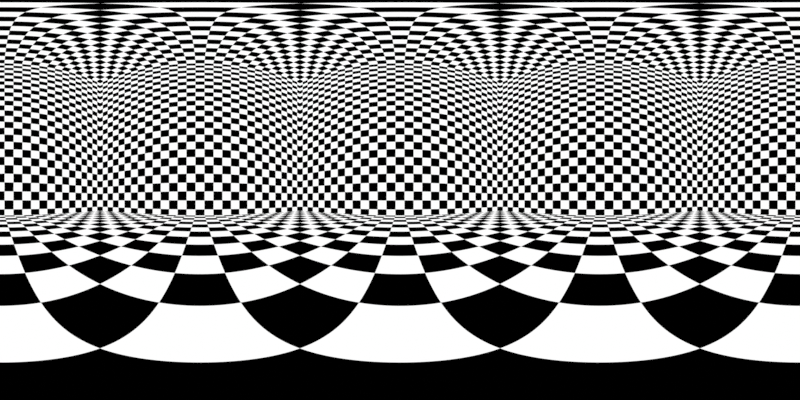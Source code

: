 # Source: hintergrund.blend  (saved by Blender 2.91.10; exported with 4.5.12 LTS)
import bpy
from mathutils import Matrix  # noqa: F401  (used for matrix-valued properties, if any)

bpy.ops.wm.read_factory_settings(use_empty=True)
scene = bpy.context.scene
scene.name = 'Scene'

# ---- materials (node trees are filled in below, after node groups)
mat_white = bpy.data.materials.new('white')
mat_light = bpy.data.materials.new('light')
mat_material = bpy.data.materials.new('Material')

# ---- material node trees
mat_white.use_nodes = True; mat_white.node_tree.nodes.clear()
_N = mat_white.node_tree.nodes; _L = mat_white.node_tree.links
n0 = _N.new('ShaderNodeBsdfPrincipled'); n0.name = 'Principled BSDF'; n0.location = (10, 300)
n0.distribution = 'GGX'
n0.subsurface_method = 'BURLEY'
n0.inputs[0].default_value = (1.0, 1.0, 1.0, 1.0)
n0.inputs[2].default_value = 1.0
n0.inputs[3].default_value = 1.45
n0.inputs[13].default_value = 0.0
n0.inputs[27].default_value = (0.0, 0.0, 0.0, 1.0)
n0.inputs[28].default_value = 1.0
n1 = _N.new('ShaderNodeOutputMaterial'); n1.name = 'Material Output'; n1.location = (300, 300)
_L.new(n0.outputs[0], n1.inputs[0])
n1.is_active_output = True
mat_light.use_nodes = True; mat_light.node_tree.nodes.clear()
_N = mat_light.node_tree.nodes; _L = mat_light.node_tree.links
n0 = _N.new('ShaderNodeOutputMaterial'); n0.name = 'Material Output'; n0.location = (300, 300)
n1 = _N.new('ShaderNodeEmission'); n1.name = 'Emission'; n1.location = (10, 300)
n1.inputs[1].default_value = 1.2
_L.new(n1.outputs[0], n0.inputs[0])
n0.is_active_output = True
mat_material.use_nodes = True; mat_material.node_tree.nodes.clear()
_N = mat_material.node_tree.nodes; _L = mat_material.node_tree.links
n0 = _N.new('ShaderNodeBsdfPrincipled'); n0.name = 'Principled BSDF'; n0.location = (10, 300)
n0.distribution = 'GGX'
n0.subsurface_method = 'BURLEY'
n0.inputs[0].default_value = (0.0, 0.0, 0.0, 1.0)
n0.inputs[2].default_value = 1.0
n0.inputs[3].default_value = 1.45
n0.inputs[13].default_value = 0.0
n0.inputs[28].default_value = 1.0
n1 = _N.new('ShaderNodeOutputMaterial'); n1.name = 'Material Output'; n1.location = (300, 300)
n2 = _N.new('ShaderNodeMapping'); n2.name = 'Mapping'; n2.location = (-453, 166)
n2.inputs[3].default_value = (2.0, 2.0, 1.0)
n3 = _N.new('ShaderNodeTexChecker'); n3.name = 'Checker Texture'; n3.location = (-229, 101)
n3.inputs[1].default_value = (1.0, 1.0, 1.0, 1.0)
n3.inputs[2].default_value = (0.0, 0.0, 0.0, 1.0)
n4 = _N.new('ShaderNodeTexCoord'); n4.name = 'Texture Coordinate'; n4.location = (-669, 156)
n5 = _N.new('ShaderNodeUVMap'); n5.name = 'UV Map'; n5.location = (-464, 283)
_L.new(n0.outputs[0], n1.inputs[0])
_L.new(n3.outputs[0], n0.inputs[27])
_L.new(n4.outputs[0], n2.inputs[0])
_L.new(n5.outputs[0], n3.inputs[0])
n1.is_active_output = True

# ---- world
world_world = bpy.data.worlds.new('World'); scene.world = world_world
world_world.use_nodes = True; world_world.node_tree.nodes.clear()
_N = world_world.node_tree.nodes; _L = world_world.node_tree.links
n0 = _N.new('ShaderNodeOutputWorld'); n0.name = 'World Output'; n0.location = (300, 300)
n1 = _N.new('ShaderNodeBackground'); n1.name = 'Background'; n1.location = (10, 300)
n2 = _N.new('ShaderNodeTexSky'); n2.name = 'Sky Texture'; n2.location = (-190, 280)
n2.sun_elevation = 1.52
n2.air_density = 3.778
n2.dust_density = 1.926
n2.ozone_density = 5.352
_L.new(n2.outputs[0], n1.inputs[0])
n0.is_active_output = True
world_world.color = (0.05088, 0.05088, 0.05088)
world_world.use_sun_shadow = False
world_world.sun_shadow_jitter_overblur = 0.0

# ---- cameras
cam_camera = bpy.data.cameras.new('Camera')
cam_camera.type = 'PANO'
cam_camera.clip_end = 1e+04
cam_camera.panorama_type = 'EQUIRECTANGULAR'

# ---- meshes
me_plane_001 = bpy.data.meshes.new('Plane.001')
me_plane_001.from_pydata([(-1.0, -1.0, 0.0), (1.0, -1.0, 0.0), (-1.0, 1.0, 0.0), (1.0, 1.0, 0.0), (-1.0, 1.0, 1.522), (-1.0, -1.0, 1.522), (1.0, -1.0, 1.522), (1.0, 1.0, 1.522)], [], [(0, 1, 3, 2), (5, 4, 7, 6), (3, 7, 4, 2), (0, 5, 6, 1), (1, 6, 7, 3), (2, 4, 5, 0)])
me_plane_001.polygons.foreach_set('material_index', [0, 1, 0, 0, 0, 0])
_uv = me_plane_001.uv_layers.new(name='UVMap')
_uv.uv.foreach_set('vector', [0.0, 0.0, 1.0, 0.0, 1.0, 1.0, 0.0, 1.0, 0.0, 0.0, 0.0, 1.0, 1.0, 1.0, 1.0, 0.0, 1.0, 1.0, 1.0, 1.0, 0.0, 1.0, 0.0, 1.0, 0.0, 0.0, 0.0, 0.0, 1.0, 0.0, 1.0, 0.0, 1.0, 0.0, 1.0, 0.0, 1.0, 1.0, 1.0, 1.0, 0.0, 1.0, 0.0, 1.0, 0.0, 0.0, 0.0, 0.0])
me_plane_001.materials.append(mat_white)
me_plane_001.materials.append(mat_light)
me_plane_001.use_remesh_fix_poles = True
me_plane_001.use_remesh_preserve_attributes = False
me_plane_001.use_mirror_vertex_groups = False
me_plane_001.update()
me_plane = bpy.data.meshes.new('Plane')
me_plane.from_pydata([(-0.1175, -0.1172, -0.02954), (0.1175, -0.1172, -0.02954), (-0.1175, 0.1172, -0.02954), (0.1175, 0.1172, -0.02954), (-0.1175, 0.1172, 0.02954), (-0.1175, -0.1172, 0.02954), (0.1175, -0.1172, 0.02954), (0.1175, 0.1172, 0.02954)], [], [(0, 1, 3, 2), (5, 4, 7, 6), (3, 7, 4, 2), (0, 5, 6, 1), (1, 6, 7, 3), (2, 4, 5, 0)])
_uv = me_plane.uv_layers.new(name='UVMap')
_uv.uv.foreach_set('vector', [-2.32, -2.32, 3.32, -2.32, 3.32, 3.32, -2.32, 3.32, -2.32, -2.32, 3.32, -2.32, 3.32, 3.32, -2.32, 3.32, -2.32, -2.32, 3.32, -2.32, 3.32, 3.32, -2.32, 3.32, -2.32, -2.32, 3.32, -2.32, 3.32, 3.32, -2.32, 3.32, -2.32, -2.32, 3.32, -2.32, 3.32, 3.32, -2.32, 3.32, -2.32, -2.32, 3.32, -2.32, 3.32, 3.32, -2.32, 3.32])
me_plane.materials.append(mat_material)
me_plane.use_remesh_fix_poles = True
me_plane.use_remesh_preserve_attributes = False
me_plane.use_mirror_vertex_groups = False
me_plane.update()

# ---- objects
ob_plane = bpy.data.objects.new('Plane', me_plane_001)
ob_camera = bpy.data.objects.new('Camera', cam_camera)
ob_plane_001 = bpy.data.objects.new('Plane.001', me_plane)

# ---- transforms, parenting, visibility, modifiers, constraints
ob_plane.location = (0.0, 0.0, 0.0)
ob_plane.scale = (1.0, 1.0, 1.314)
ob_plane.hide_select = True
ob_plane.hide_render = True
ob_plane.lineart.crease_threshold = 0.0
ob_camera.location = (0.0, 0.0, 0.0)
ob_camera.rotation_euler = (1.571, -0.0, 0.0)
ob_camera.scale = (0.5203, 0.5203, 0.5203)
ob_camera.lineart.crease_threshold = 0.0
ob_plane_001.location = (0.0, 0.0, 22.08)
ob_plane_001.scale = (212.8, 213.2, 846.2)
ob_plane_001.lineart.crease_threshold = 0.0

# ---- collection membership
scene.collection.objects.link(ob_plane)
scene.collection.objects.link(ob_camera)
scene.collection.objects.link(ob_plane_001)

# ---- scene / render settings (as saved in the file)
scene.camera = ob_camera
scene.frame_start = 1; scene.frame_end = 250; scene.frame_set(0)
scene.render.engine = 'CYCLES'
scene.render.image_settings.file_format = 'HDR'
scene.render.image_settings.color_mode = 'RGB'
scene.render.image_settings.color_depth = '32'
scene.render.resolution_x = 1024
scene.render.resolution_y = 512
scene.render.resolution_percentage = 400
scene.cycles.use_denoising = False
scene.cycles.samples = 50
scene.cycles.sampling_pattern = 'TABULATED_SOBOL'
scene.cycles.use_adaptive_sampling = False
scene.cycles.use_light_tree = False
scene.cycles.max_bounces = 2
scene.cycles.diffuse_bounces = 2
scene.cycles.glossy_bounces = 0
scene.cycles.transmission_bounces = 0
scene.cycles.transparent_max_bounces = 0
scene.cycles.bake_type = 'DIFFUSE'
scene.view_settings.view_transform = 'Standard'
bpy.context.view_layer.update()
